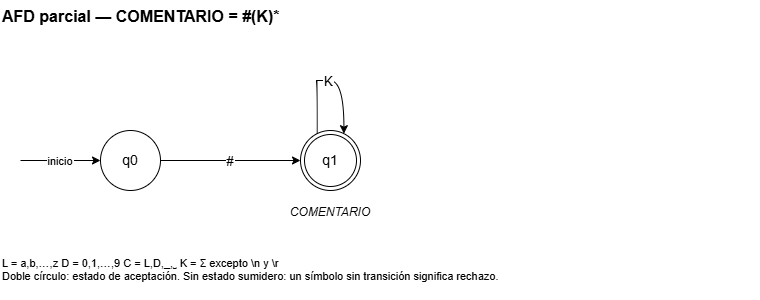

The diagram above was exported from draw.io. Its source (the exported page's mxGraphModel, read from the mxfile embedded in the PNG):
<mxGraphModel dx="856" dy="513" grid="1" gridSize="10" guides="1" tooltips="1" connect="1" arrows="1" fold="1" page="1" pageScale="1" pageWidth="850" pageHeight="350" math="0" shadow="0">
  <root>
    <mxCell id="0" />
    <mxCell id="1" parent="0" />
    <mxCell id="t" parent="1" style="text;html=0;fontSize=16;fontStyle=1;align=left;" value="AFD parcial — COMENTARIO = #(K)*" vertex="1">
      <mxGeometry height="30" width="600" x="40" y="20" as="geometry" />
    </mxCell>
    <mxCell id="q0" parent="1" style="ellipse;whiteSpace=wrap;html=0;fontSize=14;aspect=fixed;" value="q0" vertex="1">
      <mxGeometry height="60" width="60" x="140" y="150" as="geometry" />
    </mxCell>
    <mxCell id="q1" parent="1" style="ellipse;whiteSpace=wrap;html=0;fontSize=14;aspect=fixed;shape=doubleEllipse;" value="q1" vertex="1">
      <mxGeometry height="60" width="60" x="340" y="150" as="geometry" />
    </mxCell>
    <mxCell id="q1_tok" parent="1" style="text;fontSize=12;fontStyle=2;align=center;" value="COMENTARIO" vertex="1">
      <mxGeometry height="20" width="120" x="310" y="218" as="geometry" />
    </mxCell>
    <mxCell id="ini" edge="1" parent="1" style="endArrow=classic;html=0;fontSize=11;" target="q0" value="inicio">
      <mxGeometry relative="1" as="geometry">
        <mxPoint x="60" y="180" as="sourcePoint" />
      </mxGeometry>
    </mxCell>
    <mxCell id="e0" edge="1" parent="1" source="q0" style="endArrow=classic;html=0;fontSize=13;" target="q1" value="#">
      <mxGeometry relative="1" as="geometry" />
    </mxCell>
    <mxCell id="e1" edge="1" parent="1" source="q1" style="edgeStyle=orthogonalEdgeStyle;curved=1;endArrow=classic;html=0;fontSize=13;exitX=0.25;exitY=0;exitDx=0;exitDy=0;entryX=0.75;entryY=0;entryDx=0;entryDy=0;" target="q1" value="K">
      <mxGeometry relative="1" as="geometry">
        <Array as="points">
          <mxPoint x="355" y="100" />
          <mxPoint x="385" y="100" />
        </Array>
      </mxGeometry>
    </mxCell>
    <mxCell id="ley" parent="1" style="text;html=0;fontSize=11;align=left;verticalAlign=top;whiteSpace=wrap;" value="L = a,b,…,z    D = 0,1,…,9    C = L,D,_,␣    K = Σ excepto \n y \r&#10;Doble círculo: estado de aceptación. Sin estado sumidero: un símbolo sin transición significa rechazo." vertex="1">
      <mxGeometry height="50" width="760" x="40" y="270" as="geometry" />
    </mxCell>
  </root>
</mxGraphModel>